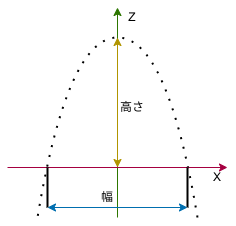

The diagram above was exported from draw.io. Its source (the exported page's mxGraphModel, read from the mxfile embedded in the PNG):
<mxGraphModel dx="322" dy="275" grid="1" gridSize="10" guides="1" tooltips="1" connect="1" arrows="1" fold="1" page="1" pageScale="1" pageWidth="827" pageHeight="1169" math="0" shadow="0">
  <root>
    <mxCell id="0" />
    <mxCell id="1" parent="0" />
    <mxCell id="2" value="" style="curved=1;endArrow=none;html=1;endFill=0;strokeWidth=2;dashed=1;dashPattern=1 4;" parent="1" edge="1">
      <mxGeometry width="50" height="50" relative="1" as="geometry">
        <mxPoint x="360" y="400" as="sourcePoint" />
        <mxPoint x="200" y="400" as="targetPoint" />
        <Array as="points">
          <mxPoint x="330" y="220" />
          <mxPoint x="230" y="220" />
        </Array>
      </mxGeometry>
    </mxCell>
    <mxCell id="3" value="" style="endArrow=classic;html=1;fillColor=#60a917;strokeColor=#2D7600;" parent="1" edge="1">
      <mxGeometry width="50" height="50" relative="1" as="geometry">
        <mxPoint x="280" y="400" as="sourcePoint" />
        <mxPoint x="280" y="190" as="targetPoint" />
      </mxGeometry>
    </mxCell>
    <mxCell id="4" value="" style="endArrow=classic;html=1;strokeWidth=1;fillColor=#d80073;strokeColor=#A50040;" parent="1" edge="1">
      <mxGeometry width="50" height="50" relative="1" as="geometry">
        <mxPoint x="170" y="350" as="sourcePoint" />
        <mxPoint x="390" y="350" as="targetPoint" />
      </mxGeometry>
    </mxCell>
    <mxCell id="5" value="" style="endArrow=none;html=1;strokeWidth=2;" parent="1" edge="1">
      <mxGeometry width="50" height="50" relative="1" as="geometry">
        <mxPoint x="210" y="390" as="sourcePoint" />
        <mxPoint x="210" y="350" as="targetPoint" />
      </mxGeometry>
    </mxCell>
    <mxCell id="6" value="" style="endArrow=none;html=1;strokeWidth=2;" parent="1" edge="1">
      <mxGeometry width="50" height="50" relative="1" as="geometry">
        <mxPoint x="350" y="390" as="sourcePoint" />
        <mxPoint x="350" y="350" as="targetPoint" />
      </mxGeometry>
    </mxCell>
    <mxCell id="7" value="" style="endArrow=classic;startArrow=classic;html=1;strokeWidth=1;fillColor=#1ba1e2;strokeColor=#006EAF;" parent="1" edge="1">
      <mxGeometry width="50" height="50" relative="1" as="geometry">
        <mxPoint x="210" y="390" as="sourcePoint" />
        <mxPoint x="350" y="390" as="targetPoint" />
      </mxGeometry>
    </mxCell>
    <mxCell id="8" value="" style="endArrow=classic;startArrow=classic;html=1;strokeWidth=1;fillColor=#e3c800;strokeColor=#B09500;" parent="1" edge="1">
      <mxGeometry width="50" height="50" relative="1" as="geometry">
        <mxPoint x="280" y="350" as="sourcePoint" />
        <mxPoint x="280" y="220" as="targetPoint" />
      </mxGeometry>
    </mxCell>
    <mxCell id="10" value="幅" style="text;html=1;strokeColor=none;fillColor=none;align=center;verticalAlign=middle;whiteSpace=wrap;rounded=0;" parent="1" vertex="1">
      <mxGeometry x="260" y="370" width="20" height="20" as="geometry" />
    </mxCell>
    <mxCell id="14" value="高さ" style="text;html=1;strokeColor=none;fillColor=none;align=center;verticalAlign=middle;whiteSpace=wrap;rounded=0;" parent="1" vertex="1">
      <mxGeometry x="280" y="280" width="30" height="20" as="geometry" />
    </mxCell>
    <mxCell id="15" value="Z" style="text;html=1;strokeColor=none;fillColor=none;align=center;verticalAlign=middle;whiteSpace=wrap;rounded=0;" vertex="1" parent="1">
      <mxGeometry x="285" y="190" width="20" height="20" as="geometry" />
    </mxCell>
    <mxCell id="17" value="X" style="text;html=1;strokeColor=none;fillColor=none;align=center;verticalAlign=middle;whiteSpace=wrap;rounded=0;" vertex="1" parent="1">
      <mxGeometry x="370" y="350" width="20" height="20" as="geometry" />
    </mxCell>
  </root>
</mxGraphModel>